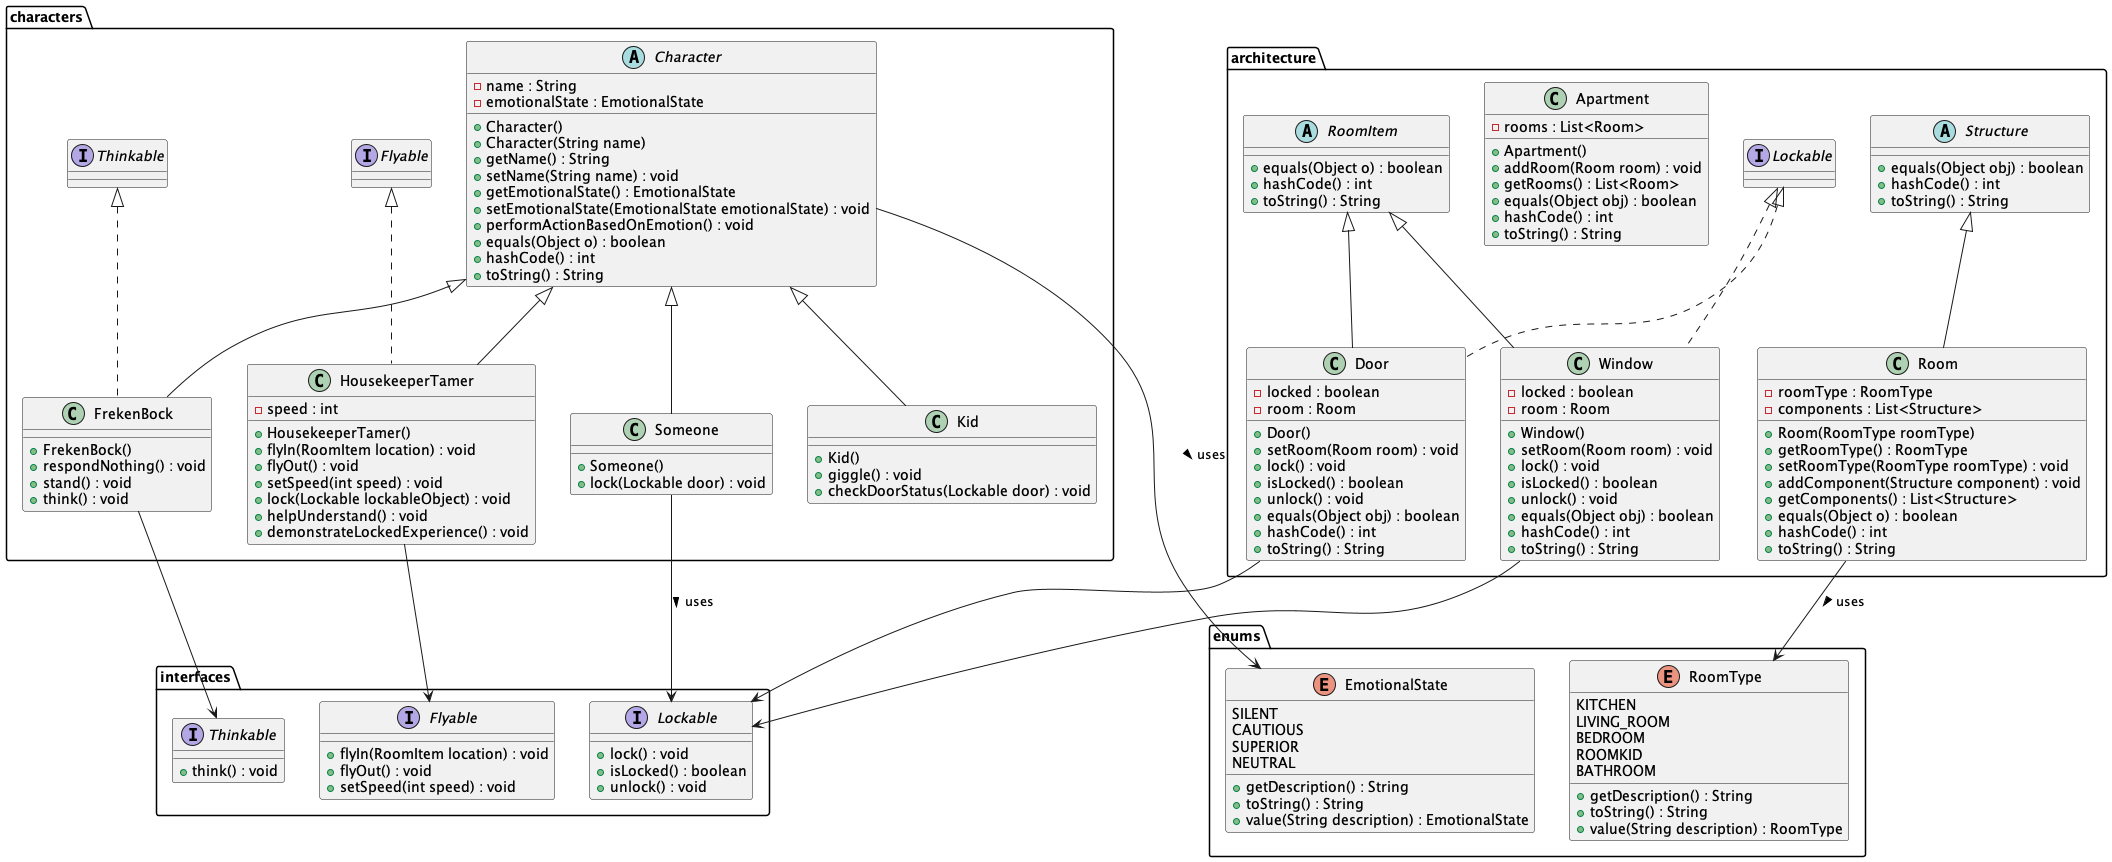

The diagram above was rendered by PlantUML. Its source (embedded in the PNG):
@startuml

package architecture {
    abstract class Structure {
        +equals(Object obj) : boolean
        +hashCode() : int
        +toString() : String
    }

    class Apartment {
        -rooms : List<Room>
        +Apartment()
        +addRoom(Room room) : void
        +getRooms() : List<Room>
        +equals(Object obj) : boolean
        +hashCode() : int
        +toString() : String
    }

    class Room extends Structure {
        -roomType : RoomType
        -components : List<Structure>
        +Room(RoomType roomType)
        +getRoomType() : RoomType
        +setRoomType(RoomType roomType) : void
        +addComponent(Structure component) : void
        +getComponents() : List<Structure>
        +equals(Object o) : boolean
        +hashCode() : int
        +toString() : String
    }

    abstract class RoomItem {
        +equals(Object o) : boolean
        +hashCode() : int
        +toString() : String
    }

    class Door extends RoomItem implements Lockable {
        -locked : boolean
        -room : Room
        +Door()
        +setRoom(Room room) : void
        +lock() : void
        +isLocked() : boolean
        +unlock() : void
        +equals(Object obj) : boolean
        +hashCode() : int
        +toString() : String
    }

    class Window extends RoomItem implements Lockable {
        -locked : boolean
        -room : Room
        +Window()
        +setRoom(Room room) : void
        +lock() : void
        +isLocked() : boolean
        +unlock() : void
        +equals(Object obj) : boolean
        +hashCode() : int
        +toString() : String
    }
}

package characters {
    abstract class Character {
        -name : String
        -emotionalState : EmotionalState
        +Character()
        +Character(String name)
        +getName() : String
        +setName(String name) : void
        +getEmotionalState() : EmotionalState
        +setEmotionalState(EmotionalState emotionalState) : void
        +performActionBasedOnEmotion() : void
        +equals(Object o) : boolean
        +hashCode() : int
        +toString() : String
    }

    class FrekenBock extends Character implements Thinkable {
        +FrekenBock()
        +respondNothing() : void
        +stand() : void
        +think() : void
    }

    class HousekeeperTamer extends Character implements Flyable {
        -speed : int
        +HousekeeperTamer()
        +flyIn(RoomItem location) : void
        +flyOut() : void
        +setSpeed(int speed) : void
        +lock(Lockable lockableObject) : void
        +helpUnderstand() : void
        +demonstrateLockedExperience() : void
    }

    class Kid extends Character {
        +Kid()
        +giggle() : void
        +checkDoorStatus(Lockable door) : void
    }

    class Someone extends Character {
        +Someone()
        +lock(Lockable door) : void
    }
}

package enums {
    enum EmotionalState {
        SILENT
        CAUTIOUS
        SUPERIOR
        NEUTRAL
        +getDescription() : String
        +toString() : String
        +value(String description) : EmotionalState
    }

    enum RoomType {
        KITCHEN
        LIVING_ROOM
        BEDROOM
        ROOMKID
        BATHROOM
        +getDescription() : String
        +toString() : String
        +value(String description) : RoomType
    }
}

package interfaces {
    interface Flyable {
        +flyIn(RoomItem location) : void    
        +flyOut() : void                
        +setSpeed(int speed) : void      
    }

    interface Lockable {
        +lock() : void             
        +isLocked() : boolean      
        +unlock() : void            
    }

    interface Thinkable {
        +think() : void
    }
}

characters.HousekeeperTamer --> interfaces.Flyable
characters.FrekenBock --> interfaces.Thinkable
characters.Someone --> interfaces.Lockable : uses >
architecture.Door --> interfaces.Lockable
architecture.Window --> interfaces.Lockable
architecture.Room --> enums.RoomType : uses >
characters.Character --> enums.EmotionalState : uses >

@enduml